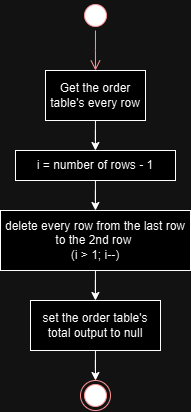

The diagram above was exported from draw.io. Its source (the exported page's mxGraphModel, read from the mxfile embedded in the PNG):
<mxGraphModel dx="1179" dy="627" grid="1" gridSize="10" guides="1" tooltips="1" connect="1" arrows="1" fold="1" page="1" pageScale="1" pageWidth="850" pageHeight="1100" math="0" shadow="0">
  <root>
    <mxCell id="0" />
    <mxCell id="1" parent="0" />
    <mxCell id="L_nKWEO86DRIJRnXzl7g-6" value="" style="edgeStyle=orthogonalEdgeStyle;rounded=0;orthogonalLoop=1;jettySize=auto;html=1;" edge="1" parent="1" source="L_nKWEO86DRIJRnXzl7g-3" target="L_nKWEO86DRIJRnXzl7g-5">
      <mxGeometry relative="1" as="geometry" />
    </mxCell>
    <mxCell id="L_nKWEO86DRIJRnXzl7g-3" value="Get the order table's every row" style="html=1;dashed=0;whiteSpace=wrap;" vertex="1" parent="1">
      <mxGeometry x="360" y="160" width="100" height="50" as="geometry" />
    </mxCell>
    <mxCell id="L_nKWEO86DRIJRnXzl7g-8" value="" style="edgeStyle=orthogonalEdgeStyle;rounded=0;orthogonalLoop=1;jettySize=auto;html=1;" edge="1" parent="1" source="L_nKWEO86DRIJRnXzl7g-5" target="L_nKWEO86DRIJRnXzl7g-7">
      <mxGeometry relative="1" as="geometry" />
    </mxCell>
    <mxCell id="L_nKWEO86DRIJRnXzl7g-5" value="i = number of rows - 1" style="html=1;dashed=0;whiteSpace=wrap;" vertex="1" parent="1">
      <mxGeometry x="330" y="240" width="160" height="30" as="geometry" />
    </mxCell>
    <mxCell id="L_nKWEO86DRIJRnXzl7g-10" value="" style="edgeStyle=orthogonalEdgeStyle;rounded=0;orthogonalLoop=1;jettySize=auto;html=1;" edge="1" parent="1" source="L_nKWEO86DRIJRnXzl7g-7" target="L_nKWEO86DRIJRnXzl7g-9">
      <mxGeometry relative="1" as="geometry" />
    </mxCell>
    <mxCell id="L_nKWEO86DRIJRnXzl7g-7" value="delete every row from the last row to the 2nd row&amp;nbsp;&lt;div&gt;(i &amp;gt; 1; i--)&lt;/div&gt;" style="html=1;dashed=0;whiteSpace=wrap;" vertex="1" parent="1">
      <mxGeometry x="315" y="300" width="190" height="60" as="geometry" />
    </mxCell>
    <mxCell id="L_nKWEO86DRIJRnXzl7g-14" value="" style="edgeStyle=orthogonalEdgeStyle;rounded=0;orthogonalLoop=1;jettySize=auto;html=1;" edge="1" parent="1" source="L_nKWEO86DRIJRnXzl7g-9" target="L_nKWEO86DRIJRnXzl7g-13">
      <mxGeometry relative="1" as="geometry" />
    </mxCell>
    <mxCell id="L_nKWEO86DRIJRnXzl7g-9" value="set the order table's total output to null" style="html=1;dashed=0;whiteSpace=wrap;" vertex="1" parent="1">
      <mxGeometry x="345" y="390" width="130" height="50" as="geometry" />
    </mxCell>
    <mxCell id="L_nKWEO86DRIJRnXzl7g-11" value="" style="ellipse;html=1;shape=startState;fillColor=#000000;strokeColor=#ff0000;" vertex="1" parent="1">
      <mxGeometry x="395" y="90" width="30" height="30" as="geometry" />
    </mxCell>
    <mxCell id="L_nKWEO86DRIJRnXzl7g-12" value="" style="edgeStyle=orthogonalEdgeStyle;html=1;verticalAlign=bottom;endArrow=open;endSize=8;strokeColor=#ff0000;rounded=0;" edge="1" source="L_nKWEO86DRIJRnXzl7g-11" parent="1">
      <mxGeometry relative="1" as="geometry">
        <mxPoint x="410" y="160" as="targetPoint" />
      </mxGeometry>
    </mxCell>
    <mxCell id="L_nKWEO86DRIJRnXzl7g-13" value="" style="ellipse;html=1;shape=endState;fillColor=#000000;strokeColor=#ff0000;" vertex="1" parent="1">
      <mxGeometry x="395" y="470" width="30" height="30" as="geometry" />
    </mxCell>
  </root>
</mxGraphModel>